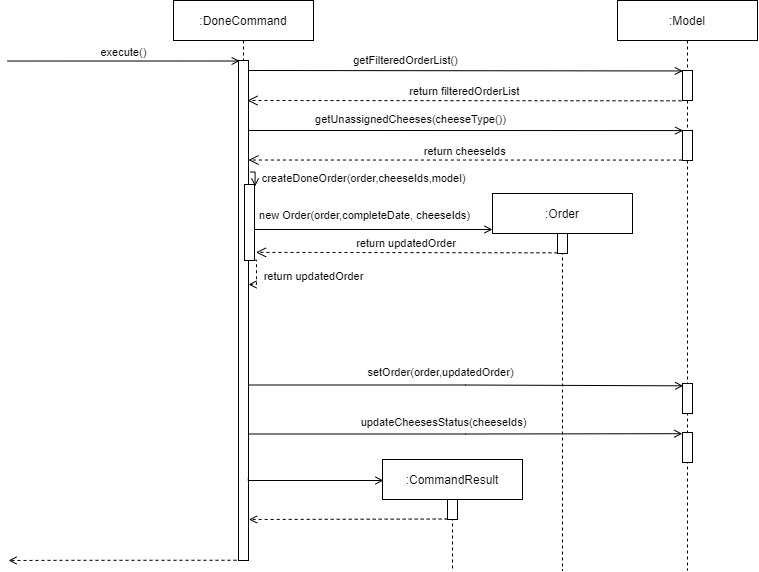

The diagram above was exported from draw.io. Its source (the exported page's mxGraphModel, read from the mxfile embedded in the PNG):
<mxGraphModel dx="1718" dy="619" grid="1" gridSize="10" guides="1" tooltips="1" connect="1" arrows="1" fold="1" page="1" pageScale="1" pageWidth="850" pageHeight="1100" math="0" shadow="0">
  <root>
    <mxCell id="0" />
    <mxCell id="1" parent="0" />
    <mxCell id="-dlcqV9Ds7IBrWuzqfJF-8" value=":DoneCommand" style="shape=umlLifeline;perimeter=lifelinePerimeter;container=1;collapsible=0;recursiveResize=0;rounded=0;shadow=0;strokeWidth=1;" parent="1" vertex="1">
      <mxGeometry x="691" y="360" width="140" height="560" as="geometry" />
    </mxCell>
    <mxCell id="-dlcqV9Ds7IBrWuzqfJF-17" value="" style="points=[];perimeter=orthogonalPerimeter;rounded=0;shadow=0;strokeWidth=1;" parent="-dlcqV9Ds7IBrWuzqfJF-8" vertex="1">
      <mxGeometry x="65" y="60" width="10" height="500" as="geometry" />
    </mxCell>
    <mxCell id="-dlcqV9Ds7IBrWuzqfJF-18" value="execute()" style="verticalAlign=bottom;endArrow=open;shadow=0;strokeWidth=1;endFill=0;exitX=1.072;exitY=0.001;exitDx=0;exitDy=0;exitPerimeter=0;entryX=0.122;entryY=0.001;entryDx=0;entryDy=0;entryPerimeter=0;" parent="1" target="-dlcqV9Ds7IBrWuzqfJF-17" edge="1">
      <mxGeometry relative="1" as="geometry">
        <mxPoint x="524.7199999999998" y="420.53" as="sourcePoint" />
        <mxPoint x="755" y="422" as="targetPoint" />
      </mxGeometry>
    </mxCell>
    <mxCell id="-dlcqV9Ds7IBrWuzqfJF-19" value=":Model" style="shape=umlLifeline;perimeter=lifelinePerimeter;container=1;collapsible=0;recursiveResize=0;rounded=0;shadow=0;strokeWidth=1;" parent="1" vertex="1">
      <mxGeometry x="1135" y="360" width="140" height="570" as="geometry" />
    </mxCell>
    <mxCell id="-dlcqV9Ds7IBrWuzqfJF-23" value="" style="points=[];perimeter=orthogonalPerimeter;rounded=0;shadow=0;strokeWidth=1;" parent="-dlcqV9Ds7IBrWuzqfJF-19" vertex="1">
      <mxGeometry x="65" y="70" width="10" height="30" as="geometry" />
    </mxCell>
    <mxCell id="-dlcqV9Ds7IBrWuzqfJF-28" value="" style="points=[];perimeter=orthogonalPerimeter;rounded=0;shadow=0;strokeWidth=1;" parent="-dlcqV9Ds7IBrWuzqfJF-19" vertex="1">
      <mxGeometry x="65" y="130" width="10" height="30" as="geometry" />
    </mxCell>
    <mxCell id="-dlcqV9Ds7IBrWuzqfJF-55" value="" style="points=[];perimeter=orthogonalPerimeter;rounded=0;shadow=0;strokeWidth=1;" parent="-dlcqV9Ds7IBrWuzqfJF-19" vertex="1">
      <mxGeometry x="65" y="432" width="10" height="30" as="geometry" />
    </mxCell>
    <mxCell id="-dlcqV9Ds7IBrWuzqfJF-52" value="" style="points=[];perimeter=orthogonalPerimeter;rounded=0;shadow=0;strokeWidth=1;" parent="-dlcqV9Ds7IBrWuzqfJF-19" vertex="1">
      <mxGeometry x="65" y="383" width="10" height="30" as="geometry" />
    </mxCell>
    <mxCell id="-dlcqV9Ds7IBrWuzqfJF-25" value="" style="verticalAlign=bottom;endArrow=open;shadow=0;strokeWidth=1;endFill=0;entryX=0.033;entryY=0.015;entryDx=0;entryDy=0;entryPerimeter=0;" parent="1" target="-dlcqV9Ds7IBrWuzqfJF-23" edge="1">
      <mxGeometry relative="1" as="geometry">
        <mxPoint x="765.8299999999999" y="430.0000000000001" as="sourcePoint" />
        <mxPoint x="895.9999999999998" y="430.4" as="targetPoint" />
      </mxGeometry>
    </mxCell>
    <mxCell id="-dlcqV9Ds7IBrWuzqfJF-26" value="getFilteredOrderList()" style="edgeLabel;html=1;align=center;verticalAlign=middle;resizable=0;points=[];" parent="-dlcqV9Ds7IBrWuzqfJF-25" vertex="1" connectable="0">
      <mxGeometry x="-0.4693" y="-1" relative="1" as="geometry">
        <mxPoint x="41.32" y="-11.12" as="offset" />
      </mxGeometry>
    </mxCell>
    <mxCell id="-dlcqV9Ds7IBrWuzqfJF-27" value="return filteredOrderList" style="verticalAlign=bottom;endArrow=open;dashed=1;endSize=8;shadow=0;strokeWidth=1;exitX=-0.103;exitY=1.011;exitDx=0;exitDy=0;exitPerimeter=0;" parent="1" source="-dlcqV9Ds7IBrWuzqfJF-23" edge="1">
      <mxGeometry relative="1" as="geometry">
        <mxPoint x="765" y="459.9999999999999" as="targetPoint" />
        <mxPoint x="895" y="460" as="sourcePoint" />
      </mxGeometry>
    </mxCell>
    <mxCell id="-dlcqV9Ds7IBrWuzqfJF-29" value="" style="verticalAlign=bottom;endArrow=open;shadow=0;strokeWidth=1;endFill=0;entryX=0.072;entryY=0.002;entryDx=0;entryDy=0;entryPerimeter=0;" parent="1" target="-dlcqV9Ds7IBrWuzqfJF-28" edge="1">
      <mxGeometry relative="1" as="geometry">
        <mxPoint x="765.8299999999999" y="490.0000000000001" as="sourcePoint" />
        <mxPoint x="895.9999999999998" y="490.4" as="targetPoint" />
      </mxGeometry>
    </mxCell>
    <mxCell id="-dlcqV9Ds7IBrWuzqfJF-30" value="getUnassignedCheeses(cheeseType())" style="edgeLabel;html=1;align=center;verticalAlign=middle;resizable=0;points=[];" parent="-dlcqV9Ds7IBrWuzqfJF-29" vertex="1" connectable="0">
      <mxGeometry x="-0.4693" y="-1" relative="1" as="geometry">
        <mxPoint x="46.309999999999995" y="-12" as="offset" />
      </mxGeometry>
    </mxCell>
    <mxCell id="-dlcqV9Ds7IBrWuzqfJF-32" value="return cheeseIds" style="verticalAlign=bottom;endArrow=open;dashed=1;endSize=8;shadow=0;strokeWidth=1;exitX=-0.057;exitY=0.986;exitDx=0;exitDy=0;exitPerimeter=0;" parent="1" source="-dlcqV9Ds7IBrWuzqfJF-28" edge="1">
      <mxGeometry relative="1" as="geometry">
        <mxPoint x="766" y="519.5199999999999" as="targetPoint" />
        <mxPoint x="964.97" y="519.85" as="sourcePoint" />
      </mxGeometry>
    </mxCell>
    <mxCell id="-dlcqV9Ds7IBrWuzqfJF-47" style="edgeStyle=orthogonalEdgeStyle;rounded=0;orthogonalLoop=1;jettySize=auto;html=1;startArrow=none;startFill=0;endArrow=open;endFill=0;strokeColor=#000000;fontColor=#000000;exitX=0.948;exitY=0.402;exitDx=0;exitDy=0;exitPerimeter=0;" parent="1" source="-dlcqV9Ds7IBrWuzqfJF-33" edge="1">
      <mxGeometry relative="1" as="geometry">
        <mxPoint x="767" y="577" as="sourcePoint" />
        <Array as="points">
          <mxPoint x="767" y="589" />
          <mxPoint x="1010" y="589" />
        </Array>
        <mxPoint x="1010" y="589" as="targetPoint" />
      </mxGeometry>
    </mxCell>
    <mxCell id="-dlcqV9Ds7IBrWuzqfJF-48" value="new Order(order,completeDate, cheeseIds)" style="edgeLabel;html=1;align=center;verticalAlign=middle;resizable=0;points=[];fontColor=#000000;" parent="-dlcqV9Ds7IBrWuzqfJF-47" vertex="1" connectable="0">
      <mxGeometry x="0.2173" relative="1" as="geometry">
        <mxPoint x="-25.759999999999998" y="-14.689999999999998" as="offset" />
      </mxGeometry>
    </mxCell>
    <mxCell id="-dlcqV9Ds7IBrWuzqfJF-50" style="edgeStyle=orthogonalEdgeStyle;rounded=0;orthogonalLoop=1;jettySize=auto;html=1;startArrow=none;startFill=0;endArrow=open;endFill=0;strokeColor=#000000;fontColor=#000000;exitX=1.007;exitY=0.996;exitDx=0;exitDy=0;exitPerimeter=0;dashed=1;" parent="1" source="-dlcqV9Ds7IBrWuzqfJF-33" edge="1">
      <mxGeometry relative="1" as="geometry">
        <mxPoint x="766" y="644" as="targetPoint" />
        <Array as="points">
          <mxPoint x="774" y="620" />
          <mxPoint x="774" y="644" />
        </Array>
      </mxGeometry>
    </mxCell>
    <mxCell id="-dlcqV9Ds7IBrWuzqfJF-51" value="return updatedOrder" style="edgeLabel;html=1;align=center;verticalAlign=middle;resizable=0;points=[];fontColor=#000000;" parent="-dlcqV9Ds7IBrWuzqfJF-50" vertex="1" connectable="0">
      <mxGeometry x="0.0685" relative="1" as="geometry">
        <mxPoint x="57" as="offset" />
      </mxGeometry>
    </mxCell>
    <mxCell id="-dlcqV9Ds7IBrWuzqfJF-33" value="" style="points=[];perimeter=orthogonalPerimeter;rounded=0;shadow=0;strokeWidth=1;" parent="1" vertex="1">
      <mxGeometry x="762" y="544" width="10" height="76" as="geometry" />
    </mxCell>
    <mxCell id="-dlcqV9Ds7IBrWuzqfJF-43" value=":Order" style="shape=umlLifeline;perimeter=lifelinePerimeter;container=1;collapsible=0;recursiveResize=0;rounded=0;shadow=0;strokeWidth=1;" parent="1" vertex="1">
      <mxGeometry x="1010" y="553" width="140" height="377" as="geometry" />
    </mxCell>
    <mxCell id="-dlcqV9Ds7IBrWuzqfJF-44" value="" style="points=[];perimeter=orthogonalPerimeter;rounded=0;shadow=0;strokeWidth=1;" parent="-dlcqV9Ds7IBrWuzqfJF-43" vertex="1">
      <mxGeometry x="65" y="40" width="10" height="20" as="geometry" />
    </mxCell>
    <mxCell id="-dlcqV9Ds7IBrWuzqfJF-36" value="" style="verticalAlign=bottom;endArrow=open;shadow=0;strokeWidth=1;endFill=0;exitX=1.157;exitY=0.223;exitDx=0;exitDy=0;exitPerimeter=0;rounded=0;edgeStyle=orthogonalEdgeStyle;entryX=1.057;entryY=0.025;entryDx=0;entryDy=0;entryPerimeter=0;" parent="1" source="-dlcqV9Ds7IBrWuzqfJF-17" target="-dlcqV9Ds7IBrWuzqfJF-33" edge="1">
      <mxGeometry relative="1" as="geometry">
        <mxPoint x="775.8299999999999" y="500.0000000000001" as="sourcePoint" />
        <mxPoint x="880" y="640" as="targetPoint" />
      </mxGeometry>
    </mxCell>
    <mxCell id="-dlcqV9Ds7IBrWuzqfJF-37" value="createDoneOrder(order,cheeseIds,model)" style="edgeLabel;html=1;align=center;verticalAlign=middle;resizable=0;points=[];" parent="-dlcqV9Ds7IBrWuzqfJF-36" vertex="1" connectable="0">
      <mxGeometry x="-0.4693" y="-1" relative="1" as="geometry">
        <mxPoint x="109" y="5.880000000000003" as="offset" />
      </mxGeometry>
    </mxCell>
    <mxCell id="-dlcqV9Ds7IBrWuzqfJF-49" value="return updatedOrder" style="verticalAlign=bottom;endArrow=open;dashed=1;endSize=8;shadow=0;strokeWidth=1;exitX=-0.005;exitY=0.967;exitDx=0;exitDy=0;exitPerimeter=0;entryX=1.152;entryY=0.893;entryDx=0;entryDy=0;entryPerimeter=0;" parent="1" source="-dlcqV9Ds7IBrWuzqfJF-44" target="-dlcqV9Ds7IBrWuzqfJF-33" edge="1">
      <mxGeometry relative="1" as="geometry">
        <mxPoint x="772" y="599.9999999999999" as="targetPoint" />
        <mxPoint x="990.4300000000001" y="600.0600000000001" as="sourcePoint" />
      </mxGeometry>
    </mxCell>
    <mxCell id="-dlcqV9Ds7IBrWuzqfJF-53" style="edgeStyle=orthogonalEdgeStyle;rounded=0;orthogonalLoop=1;jettySize=auto;html=1;entryX=0.067;entryY=0.078;entryDx=0;entryDy=0;entryPerimeter=0;startArrow=none;startFill=0;endArrow=open;endFill=0;strokeColor=#000000;fontColor=#000000;exitX=1.1;exitY=0.649;exitDx=0;exitDy=0;exitPerimeter=0;" parent="1" source="-dlcqV9Ds7IBrWuzqfJF-17" target="-dlcqV9Ds7IBrWuzqfJF-52" edge="1">
      <mxGeometry relative="1" as="geometry">
        <mxPoint x="765" y="672" as="sourcePoint" />
      </mxGeometry>
    </mxCell>
    <mxCell id="-dlcqV9Ds7IBrWuzqfJF-54" value="setOrder(order,updatedOrder)" style="edgeLabel;html=1;align=center;verticalAlign=middle;resizable=0;points=[];fontColor=#000000;" parent="-dlcqV9Ds7IBrWuzqfJF-53" vertex="1" connectable="0">
      <mxGeometry x="-0.1198" y="-2" relative="1" as="geometry">
        <mxPoint y="-15.19" as="offset" />
      </mxGeometry>
    </mxCell>
    <mxCell id="-dlcqV9Ds7IBrWuzqfJF-56" style="edgeStyle=orthogonalEdgeStyle;rounded=0;orthogonalLoop=1;jettySize=auto;html=1;entryX=-0.02;entryY=0.04;entryDx=0;entryDy=0;entryPerimeter=0;startArrow=none;startFill=0;endArrow=open;endFill=0;strokeColor=#000000;fontColor=#000000;exitX=1.02;exitY=0.747;exitDx=0;exitDy=0;exitPerimeter=0;" parent="1" source="-dlcqV9Ds7IBrWuzqfJF-17" target="-dlcqV9Ds7IBrWuzqfJF-55" edge="1">
      <mxGeometry relative="1" as="geometry" />
    </mxCell>
    <mxCell id="-dlcqV9Ds7IBrWuzqfJF-57" value="updateCheesesStatus(cheeseIds)" style="edgeLabel;html=1;align=center;verticalAlign=middle;resizable=0;points=[];fontColor=#000000;" parent="-dlcqV9Ds7IBrWuzqfJF-56" vertex="1" connectable="0">
      <mxGeometry x="-0.0469" relative="1" as="geometry">
        <mxPoint x="-12.6" y="-11.6" as="offset" />
      </mxGeometry>
    </mxCell>
    <mxCell id="-dlcqV9Ds7IBrWuzqfJF-58" value=":CommandResult" style="shape=umlLifeline;perimeter=lifelinePerimeter;container=1;collapsible=0;recursiveResize=0;rounded=0;shadow=0;strokeWidth=1;" parent="1" vertex="1">
      <mxGeometry x="900" y="819" width="140" height="111" as="geometry" />
    </mxCell>
    <mxCell id="-dlcqV9Ds7IBrWuzqfJF-59" value="" style="points=[];perimeter=orthogonalPerimeter;rounded=0;shadow=0;strokeWidth=1;" parent="-dlcqV9Ds7IBrWuzqfJF-58" vertex="1">
      <mxGeometry x="65" y="40" width="10" height="20" as="geometry" />
    </mxCell>
    <mxCell id="-dlcqV9Ds7IBrWuzqfJF-60" style="edgeStyle=orthogonalEdgeStyle;rounded=0;orthogonalLoop=1;jettySize=auto;html=1;startArrow=none;startFill=0;endArrow=open;endFill=0;strokeColor=#000000;fontColor=#000000;exitX=0.98;exitY=0.835;exitDx=0;exitDy=0;exitPerimeter=0;" parent="1" source="-dlcqV9Ds7IBrWuzqfJF-17" edge="1">
      <mxGeometry relative="1" as="geometry">
        <mxPoint x="901" y="840" as="targetPoint" />
        <Array as="points">
          <mxPoint x="766" y="840" />
        </Array>
      </mxGeometry>
    </mxCell>
    <mxCell id="-dlcqV9Ds7IBrWuzqfJF-61" style="edgeStyle=orthogonalEdgeStyle;rounded=0;orthogonalLoop=1;jettySize=auto;html=1;entryX=1.052;entryY=0.918;entryDx=0;entryDy=0;entryPerimeter=0;startArrow=none;startFill=0;endArrow=open;endFill=0;strokeColor=#000000;fontColor=#000000;dashed=1;exitX=0.017;exitY=0.976;exitDx=0;exitDy=0;exitPerimeter=0;" parent="1" source="-dlcqV9Ds7IBrWuzqfJF-59" target="-dlcqV9Ds7IBrWuzqfJF-17" edge="1">
      <mxGeometry relative="1" as="geometry">
        <mxPoint x="963" y="899" as="sourcePoint" />
        <Array as="points">
          <mxPoint x="963" y="878" />
        </Array>
      </mxGeometry>
    </mxCell>
    <mxCell id="pDMnwdDZPm8vwIlzma5Z-1" style="edgeStyle=orthogonalEdgeStyle;rounded=0;orthogonalLoop=1;jettySize=auto;html=1;dashed=1;startArrow=none;startFill=0;endArrow=open;endFill=0;strokeColor=#000000;fontColor=#000000;" parent="1" edge="1">
      <mxGeometry relative="1" as="geometry">
        <mxPoint x="526" y="920" as="targetPoint" />
        <mxPoint x="754" y="919.76" as="sourcePoint" />
        <Array as="points">
          <mxPoint x="580" y="920" />
          <mxPoint x="580" y="920" />
        </Array>
      </mxGeometry>
    </mxCell>
  </root>
</mxGraphModel>